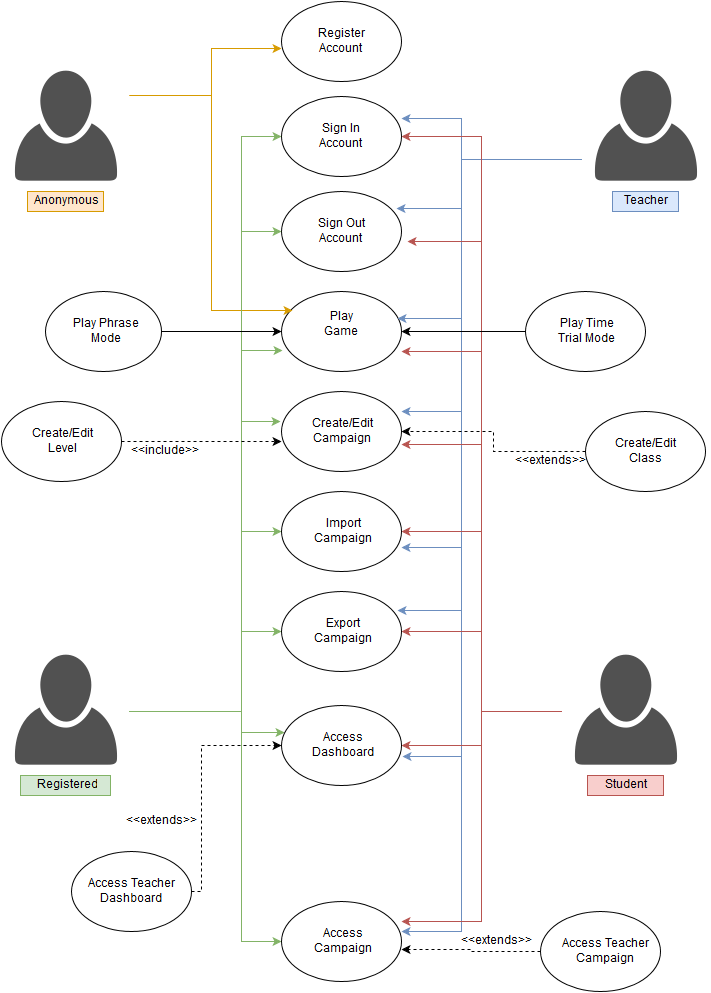

The diagram above was exported from draw.io. Its source (the exported page's mxGraphModel, read from the mxfile embedded in the PNG):
<mxGraphModel dx="1046" dy="580" grid="1" gridSize="10" guides="1" tooltips="1" connect="1" arrows="1" fold="1" page="1" pageScale="1" pageWidth="850" pageHeight="1100" background="#ffffff" math="0" shadow="0">
  <root>
    <mxCell id="0" />
    <mxCell id="1" parent="0" />
    <mxCell id="2" value="" style="ellipse;whiteSpace=wrap;html=1;" vertex="1" parent="1">
      <mxGeometry x="340" y="10" width="120" height="80" as="geometry" />
    </mxCell>
    <mxCell id="3" value="" style="ellipse;whiteSpace=wrap;html=1;" vertex="1" parent="1">
      <mxGeometry x="340" y="105" width="120" height="80" as="geometry" />
    </mxCell>
    <mxCell id="4" value="" style="ellipse;whiteSpace=wrap;html=1;" vertex="1" parent="1">
      <mxGeometry x="340" y="200" width="120" height="80" as="geometry" />
    </mxCell>
    <mxCell id="5" value="" style="ellipse;whiteSpace=wrap;html=1;" vertex="1" parent="1">
      <mxGeometry x="340" y="300" width="120" height="80" as="geometry" />
    </mxCell>
    <mxCell id="7" value="Sign In Account&lt;br&gt;" style="text;html=1;strokeColor=none;fillColor=none;align=center;verticalAlign=middle;whiteSpace=wrap;" vertex="1" parent="1">
      <mxGeometry x="375" y="130" width="50" height="30" as="geometry" />
    </mxCell>
    <mxCell id="8" value="Sign Out Account&lt;br&gt;" style="text;html=1;strokeColor=none;fillColor=none;align=center;verticalAlign=middle;whiteSpace=wrap;" vertex="1" parent="1">
      <mxGeometry x="375" y="225" width="50" height="30" as="geometry" />
    </mxCell>
    <mxCell id="9" value="Register Account&lt;br&gt;" style="text;html=1;strokeColor=none;fillColor=none;align=center;verticalAlign=middle;whiteSpace=wrap;" vertex="1" parent="1">
      <mxGeometry x="375" y="40" width="50" height="20" as="geometry" />
    </mxCell>
    <mxCell id="104" style="edgeStyle=orthogonalEdgeStyle;rounded=0;html=1;exitX=1;exitY=0.25;entryX=0;entryY=0.588;entryPerimeter=0;labelBackgroundColor=#FF0000;startArrow=none;startFill=0;jettySize=auto;orthogonalLoop=1;fontColor=#FC0000;fillColor=#ffe6cc;strokeColor=#d79b00;" edge="1" parent="1" source="11" target="2">
      <mxGeometry relative="1" as="geometry">
        <Array as="points">
          <mxPoint x="270" y="104" />
          <mxPoint x="270" y="57" />
        </Array>
      </mxGeometry>
    </mxCell>
    <mxCell id="105" style="edgeStyle=orthogonalEdgeStyle;rounded=0;html=1;exitX=1;exitY=0.25;entryX=0.092;entryY=0.238;entryPerimeter=0;labelBackgroundColor=#FF0000;startArrow=none;startFill=0;jettySize=auto;orthogonalLoop=1;fontColor=#FC0000;fillColor=#ffe6cc;strokeColor=#d79b00;" edge="1" parent="1" source="11" target="5">
      <mxGeometry relative="1" as="geometry">
        <Array as="points">
          <mxPoint x="270" y="104" />
          <mxPoint x="270" y="319" />
        </Array>
      </mxGeometry>
    </mxCell>
    <mxCell id="11" value="" style="shape=image;html=1;verticalAlign=top;verticalLabelPosition=bottom;labelBackgroundColor=#ffffff;imageAspect=0;aspect=fixed;image=https://cdn3.iconfinder.com/data/icons/faticons/32/user-01-128.png" vertex="1" parent="1">
      <mxGeometry x="60" y="72" width="128" height="128" as="geometry" />
    </mxCell>
    <mxCell id="117" style="edgeStyle=orthogonalEdgeStyle;rounded=0;html=1;exitX=1;exitY=0.5;entryX=0;entryY=0.5;labelBackgroundColor=#FF0000;startArrow=none;startFill=0;jettySize=auto;orthogonalLoop=1;fontColor=#FC0000;fillColor=#d5e8d4;strokeColor=#82b366;" edge="1" parent="1" source="12" target="81">
      <mxGeometry relative="1" as="geometry">
        <Array as="points">
          <mxPoint x="300" y="720" />
          <mxPoint x="300" y="950" />
        </Array>
      </mxGeometry>
    </mxCell>
    <mxCell id="118" style="edgeStyle=orthogonalEdgeStyle;rounded=0;html=1;exitX=1;exitY=0.5;entryX=0;entryY=0.5;labelBackgroundColor=#FF0000;startArrow=none;startFill=0;jettySize=auto;orthogonalLoop=1;fontColor=#FC0000;fillColor=#d5e8d4;strokeColor=#82b366;" edge="1" parent="1" source="12" target="69">
      <mxGeometry relative="1" as="geometry">
        <Array as="points">
          <mxPoint x="300" y="720" />
          <mxPoint x="300" y="640" />
        </Array>
      </mxGeometry>
    </mxCell>
    <mxCell id="119" style="edgeStyle=orthogonalEdgeStyle;rounded=0;html=1;exitX=1;exitY=0.5;entryX=-0.008;entryY=0.375;entryPerimeter=0;labelBackgroundColor=#FF0000;startArrow=none;startFill=0;jettySize=auto;orthogonalLoop=1;fontColor=#FC0000;fillColor=#d5e8d4;strokeColor=#82b366;" edge="1" parent="1" source="12" target="50">
      <mxGeometry relative="1" as="geometry">
        <Array as="points">
          <mxPoint x="300" y="720" />
          <mxPoint x="300" y="430" />
        </Array>
      </mxGeometry>
    </mxCell>
    <mxCell id="120" style="edgeStyle=orthogonalEdgeStyle;rounded=0;html=1;exitX=1;exitY=0.5;entryX=0.008;entryY=0.738;entryPerimeter=0;labelBackgroundColor=#FF0000;startArrow=none;startFill=0;jettySize=auto;orthogonalLoop=1;fontColor=#FC0000;fillColor=#d5e8d4;strokeColor=#82b366;" edge="1" parent="1" source="12" target="5">
      <mxGeometry relative="1" as="geometry">
        <Array as="points">
          <mxPoint x="300" y="720" />
          <mxPoint x="300" y="359" />
        </Array>
      </mxGeometry>
    </mxCell>
    <mxCell id="121" style="edgeStyle=orthogonalEdgeStyle;rounded=0;html=1;exitX=1;exitY=0.5;entryX=0;entryY=0.5;labelBackgroundColor=#FF0000;startArrow=none;startFill=0;jettySize=auto;orthogonalLoop=1;fontColor=#FC0000;fillColor=#d5e8d4;strokeColor=#82b366;" edge="1" parent="1" source="12" target="4">
      <mxGeometry relative="1" as="geometry">
        <Array as="points">
          <mxPoint x="300" y="720" />
          <mxPoint x="300" y="240" />
        </Array>
      </mxGeometry>
    </mxCell>
    <mxCell id="122" style="edgeStyle=orthogonalEdgeStyle;rounded=0;html=1;exitX=1;exitY=0.5;labelBackgroundColor=#FF0000;startArrow=none;startFill=0;jettySize=auto;orthogonalLoop=1;fontColor=#FC0000;entryX=0;entryY=0.5;fillColor=#d5e8d4;strokeColor=#82b366;" edge="1" parent="1" source="12" target="3">
      <mxGeometry relative="1" as="geometry">
        <mxPoint x="290" y="520" as="targetPoint" />
        <Array as="points">
          <mxPoint x="300" y="720" />
          <mxPoint x="300" y="145" />
        </Array>
      </mxGeometry>
    </mxCell>
    <mxCell id="62129d0551f7da67-124" style="edgeStyle=orthogonalEdgeStyle;rounded=0;html=1;exitX=1;exitY=0.5;entryX=0;entryY=0.5;labelBackgroundColor=#FF0000;startArrow=none;startFill=0;jettySize=auto;orthogonalLoop=1;fontColor=#FC0000;fillColor=#d5e8d4;strokeColor=#82b366;" edge="1" parent="1" source="12" target="67">
      <mxGeometry relative="1" as="geometry">
        <Array as="points">
          <mxPoint x="300" y="720" />
          <mxPoint x="300" y="540" />
        </Array>
      </mxGeometry>
    </mxCell>
    <mxCell id="62129d0551f7da67-126" style="edgeStyle=orthogonalEdgeStyle;rounded=0;html=1;exitX=1;exitY=0.5;entryX=0.025;entryY=0.338;entryPerimeter=0;labelBackgroundColor=#FF0000;startArrow=none;startFill=0;jettySize=auto;orthogonalLoop=1;fontColor=#FC0000;fillColor=#d5e8d4;strokeColor=#82b366;" edge="1" parent="1" source="12" target="74">
      <mxGeometry relative="1" as="geometry">
        <Array as="points">
          <mxPoint x="300" y="720" />
          <mxPoint x="300" y="741" />
        </Array>
      </mxGeometry>
    </mxCell>
    <mxCell id="12" value="" style="shape=image;html=1;verticalAlign=top;verticalLabelPosition=bottom;labelBackgroundColor=#ffffff;imageAspect=0;aspect=fixed;image=https://cdn3.iconfinder.com/data/icons/faticons/32/user-01-128.png" vertex="1" parent="1">
      <mxGeometry x="60" y="656" width="128" height="128" as="geometry" />
    </mxCell>
    <mxCell id="96" style="rounded=0;html=1;exitX=0;exitY=0.75;entryX=1;entryY=0.7;entryPerimeter=0;labelBackgroundColor=#FF0000;startArrow=none;startFill=0;jettySize=auto;orthogonalLoop=1;fontColor=#FC0000;fillColor=#dae8fc;strokeColor=#6c8ebf;edgeStyle=orthogonalEdgeStyle;" edge="1" parent="1" source="13" target="67">
      <mxGeometry relative="1" as="geometry">
        <Array as="points">
          <mxPoint x="520" y="168" />
          <mxPoint x="520" y="556" />
        </Array>
      </mxGeometry>
    </mxCell>
    <mxCell id="98" style="edgeStyle=orthogonalEdgeStyle;rounded=0;html=1;exitX=0;exitY=0.75;entryX=1.008;entryY=0.638;entryPerimeter=0;labelBackgroundColor=#FF0000;startArrow=none;startFill=0;jettySize=auto;orthogonalLoop=1;fontColor=#FC0000;fillColor=#dae8fc;strokeColor=#6c8ebf;" edge="1" parent="1" source="13" target="74">
      <mxGeometry relative="1" as="geometry">
        <Array as="points">
          <mxPoint x="520" y="168" />
          <mxPoint x="520" y="765" />
        </Array>
      </mxGeometry>
    </mxCell>
    <mxCell id="108" style="edgeStyle=orthogonalEdgeStyle;rounded=0;html=1;exitX=0;exitY=0.75;entryX=0.967;entryY=0.338;entryPerimeter=0;labelBackgroundColor=#FF0000;startArrow=none;startFill=0;jettySize=auto;orthogonalLoop=1;fontColor=#FC0000;fillColor=#dae8fc;strokeColor=#6c8ebf;" edge="1" parent="1" source="13" target="5">
      <mxGeometry relative="1" as="geometry">
        <Array as="points">
          <mxPoint x="520" y="168" />
          <mxPoint x="520" y="327" />
        </Array>
      </mxGeometry>
    </mxCell>
    <mxCell id="109" style="edgeStyle=orthogonalEdgeStyle;rounded=0;html=1;exitX=0;exitY=0.75;entryX=1;entryY=0.275;entryPerimeter=0;labelBackgroundColor=#FF0000;startArrow=none;startFill=0;jettySize=auto;orthogonalLoop=1;fontColor=#FC0000;fillColor=#dae8fc;strokeColor=#6c8ebf;" edge="1" parent="1" source="13" target="3">
      <mxGeometry relative="1" as="geometry">
        <Array as="points">
          <mxPoint x="520" y="168" />
          <mxPoint x="520" y="127" />
        </Array>
      </mxGeometry>
    </mxCell>
    <mxCell id="110" style="edgeStyle=orthogonalEdgeStyle;rounded=0;html=1;exitX=0;exitY=0.75;entryX=0.958;entryY=0.213;entryPerimeter=0;labelBackgroundColor=#FF0000;startArrow=none;startFill=0;jettySize=auto;orthogonalLoop=1;fontColor=#FC0000;fillColor=#dae8fc;strokeColor=#6c8ebf;" edge="1" parent="1" source="13" target="4">
      <mxGeometry relative="1" as="geometry">
        <Array as="points">
          <mxPoint x="520" y="168" />
          <mxPoint x="520" y="217" />
        </Array>
      </mxGeometry>
    </mxCell>
    <mxCell id="111" style="edgeStyle=orthogonalEdgeStyle;rounded=0;html=1;exitX=0;exitY=0.75;entryX=0.967;entryY=0.238;entryPerimeter=0;labelBackgroundColor=#FF0000;startArrow=none;startFill=0;jettySize=auto;orthogonalLoop=1;fontColor=#FC0000;fillColor=#dae8fc;strokeColor=#6c8ebf;" edge="1" parent="1" source="13" target="69">
      <mxGeometry relative="1" as="geometry">
        <Array as="points">
          <mxPoint x="520" y="168" />
          <mxPoint x="520" y="619" />
        </Array>
      </mxGeometry>
    </mxCell>
    <mxCell id="62129d0551f7da67-122" style="edgeStyle=orthogonalEdgeStyle;rounded=0;html=1;exitX=0;exitY=0.75;entryX=1;entryY=0.375;entryPerimeter=0;labelBackgroundColor=#FF0000;startArrow=none;startFill=0;jettySize=auto;orthogonalLoop=1;fontColor=#FC0000;fillColor=#dae8fc;strokeColor=#6c8ebf;" edge="1" parent="1" source="13" target="81">
      <mxGeometry relative="1" as="geometry">
        <Array as="points">
          <mxPoint x="520" y="168" />
          <mxPoint x="520" y="940" />
        </Array>
      </mxGeometry>
    </mxCell>
    <mxCell id="62129d0551f7da67-127" style="edgeStyle=orthogonalEdgeStyle;rounded=0;html=1;exitX=0;exitY=0.75;entryX=1;entryY=0.25;entryPerimeter=0;labelBackgroundColor=#FF0000;startArrow=none;startFill=0;jettySize=auto;orthogonalLoop=1;fontColor=#FC0000;fillColor=#dae8fc;strokeColor=#6c8ebf;" edge="1" parent="1" source="13" target="50">
      <mxGeometry relative="1" as="geometry">
        <Array as="points">
          <mxPoint x="520" y="168" />
          <mxPoint x="520" y="420" />
        </Array>
      </mxGeometry>
    </mxCell>
    <mxCell id="13" value="" style="shape=image;html=1;verticalAlign=top;verticalLabelPosition=bottom;labelBackgroundColor=#ffffff;imageAspect=0;aspect=fixed;image=https://cdn3.iconfinder.com/data/icons/faticons/32/user-01-128.png" vertex="1" parent="1">
      <mxGeometry x="640" y="72" width="128" height="128" as="geometry" />
    </mxCell>
    <mxCell id="91" style="edgeStyle=orthogonalEdgeStyle;rounded=0;html=1;exitX=0;exitY=0.5;entryX=1;entryY=0.663;entryPerimeter=0;labelBackgroundColor=#FF0000;startArrow=none;startFill=0;jettySize=auto;orthogonalLoop=1;fontColor=#FC0000;fillColor=#f8cecc;strokeColor=#b85450;" edge="1" parent="1" source="14" target="50">
      <mxGeometry relative="1" as="geometry">
        <Array as="points">
          <mxPoint x="540" y="720" />
          <mxPoint x="540" y="453" />
        </Array>
      </mxGeometry>
    </mxCell>
    <mxCell id="92" style="edgeStyle=orthogonalEdgeStyle;rounded=0;html=1;entryX=1;entryY=0.5;labelBackgroundColor=#FF0000;startArrow=none;startFill=0;jettySize=auto;orthogonalLoop=1;fontColor=#FC0000;fillColor=#f8cecc;strokeColor=#b85450;" edge="1" parent="1" source="14" target="67">
      <mxGeometry relative="1" as="geometry">
        <Array as="points">
          <mxPoint x="540" y="720" />
          <mxPoint x="540" y="540" />
        </Array>
      </mxGeometry>
    </mxCell>
    <mxCell id="112" style="edgeStyle=orthogonalEdgeStyle;rounded=0;html=1;exitX=0;exitY=0.5;labelBackgroundColor=#FF0000;startArrow=none;startFill=0;jettySize=auto;orthogonalLoop=1;fontColor=#FC0000;fillColor=#f8cecc;strokeColor=#b85450;" edge="1" parent="1" source="14" target="74">
      <mxGeometry relative="1" as="geometry" />
    </mxCell>
    <mxCell id="113" style="edgeStyle=orthogonalEdgeStyle;rounded=0;html=1;exitX=0;exitY=0.5;entryX=1;entryY=0.5;labelBackgroundColor=#FF0000;startArrow=none;startFill=0;jettySize=auto;orthogonalLoop=1;fontColor=#FC0000;fillColor=#f8cecc;strokeColor=#b85450;" edge="1" parent="1" source="14" target="69">
      <mxGeometry relative="1" as="geometry" />
    </mxCell>
    <mxCell id="114" style="edgeStyle=orthogonalEdgeStyle;rounded=0;html=1;exitX=0;exitY=0.5;entryX=1;entryY=0.75;entryPerimeter=0;labelBackgroundColor=#FF0000;startArrow=none;startFill=0;jettySize=auto;orthogonalLoop=1;fontColor=#FC0000;fillColor=#f8cecc;strokeColor=#b85450;" edge="1" parent="1" source="14" target="5">
      <mxGeometry relative="1" as="geometry" />
    </mxCell>
    <mxCell id="115" style="edgeStyle=orthogonalEdgeStyle;rounded=0;html=1;exitX=0;exitY=0.5;entryX=1.05;entryY=0.625;entryPerimeter=0;labelBackgroundColor=#FF0000;startArrow=none;startFill=0;jettySize=auto;orthogonalLoop=1;fontColor=#FC0000;fillColor=#f8cecc;strokeColor=#b85450;" edge="1" parent="1" source="14" target="4">
      <mxGeometry relative="1" as="geometry">
        <Array as="points">
          <mxPoint x="540" y="720" />
          <mxPoint x="540" y="250" />
        </Array>
      </mxGeometry>
    </mxCell>
    <mxCell id="116" style="edgeStyle=orthogonalEdgeStyle;rounded=0;html=1;exitX=0;exitY=0.5;entryX=1;entryY=0.5;labelBackgroundColor=#FF0000;startArrow=none;startFill=0;jettySize=auto;orthogonalLoop=1;fontColor=#FC0000;fillColor=#f8cecc;strokeColor=#b85450;" edge="1" parent="1" source="14" target="3">
      <mxGeometry relative="1" as="geometry" />
    </mxCell>
    <mxCell id="62129d0551f7da67-123" style="edgeStyle=orthogonalEdgeStyle;rounded=0;html=1;exitX=0;exitY=0.5;entryX=1;entryY=0.25;entryPerimeter=0;labelBackgroundColor=#FF0000;startArrow=none;startFill=0;jettySize=auto;orthogonalLoop=1;fontColor=#FC0000;fillColor=#f8cecc;strokeColor=#b85450;" edge="1" parent="1" source="14" target="81">
      <mxGeometry relative="1" as="geometry" />
    </mxCell>
    <mxCell id="14" value="" style="shape=image;html=1;verticalAlign=top;verticalLabelPosition=bottom;labelBackgroundColor=#ffffff;imageAspect=0;aspect=fixed;image=https://cdn3.iconfinder.com/data/icons/faticons/32/user-01-128.png" vertex="1" parent="1">
      <mxGeometry x="620" y="656" width="128" height="128" as="geometry" />
    </mxCell>
    <mxCell id="15" value="Teacher" style="text;html=1;strokeColor=#6c8ebf;fillColor=#dae8fc;align=center;verticalAlign=middle;whiteSpace=wrap;" vertex="1" parent="1">
      <mxGeometry x="671" y="200" width="66" height="20" as="geometry" />
    </mxCell>
    <mxCell id="16" value="Play Game&lt;br&gt;&lt;br&gt;" style="text;html=1;strokeColor=none;fillColor=none;align=center;verticalAlign=middle;whiteSpace=wrap;" vertex="1" parent="1">
      <mxGeometry x="380" y="330" width="40" height="20" as="geometry" />
    </mxCell>
    <mxCell id="17" value="Anonymous" style="text;html=1;strokeColor=#d79b00;fillColor=#ffe6cc;align=center;verticalAlign=middle;whiteSpace=wrap;" vertex="1" parent="1">
      <mxGeometry x="86" y="200" width="76" height="20" as="geometry" />
    </mxCell>
    <mxCell id="18" value="Registered" style="text;html=1;strokeColor=#82b366;fillColor=#d5e8d4;align=center;verticalAlign=middle;whiteSpace=wrap;" vertex="1" parent="1">
      <mxGeometry x="79" y="784" width="90" height="20" as="geometry" />
    </mxCell>
    <mxCell id="19" value="Student" style="text;html=1;strokeColor=#b85450;fillColor=#f8cecc;align=center;verticalAlign=middle;whiteSpace=wrap;" vertex="1" parent="1">
      <mxGeometry x="646" y="784" width="76" height="20" as="geometry" />
    </mxCell>
    <mxCell id="29" style="edgeStyle=orthogonalEdgeStyle;rounded=0;html=1;entryX=1;entryY=0.5;jettySize=auto;orthogonalLoop=1;" edge="1" parent="1" source="24" target="5">
      <mxGeometry relative="1" as="geometry" />
    </mxCell>
    <mxCell id="24" value="" style="ellipse;whiteSpace=wrap;html=1;" vertex="1" parent="1">
      <mxGeometry x="584" y="300" width="120" height="80" as="geometry" />
    </mxCell>
    <mxCell id="28" style="edgeStyle=orthogonalEdgeStyle;rounded=0;html=1;entryX=0;entryY=0.5;jettySize=auto;orthogonalLoop=1;" edge="1" parent="1" source="25" target="5">
      <mxGeometry relative="1" as="geometry" />
    </mxCell>
    <mxCell id="25" value="" style="ellipse;whiteSpace=wrap;html=1;" vertex="1" parent="1">
      <mxGeometry x="104" y="300" width="116" height="80" as="geometry" />
    </mxCell>
    <mxCell id="26" value="Play Phrase Mode&lt;br&gt;" style="text;html=1;strokeColor=none;fillColor=none;align=center;verticalAlign=middle;whiteSpace=wrap;" vertex="1" parent="1">
      <mxGeometry x="130" y="330" width="70" height="20" as="geometry" />
    </mxCell>
    <mxCell id="27" value="Play Time Trial Mode&lt;br&gt;" style="text;html=1;strokeColor=none;fillColor=none;align=center;verticalAlign=middle;whiteSpace=wrap;" vertex="1" parent="1">
      <mxGeometry x="611" y="330" width="70" height="20" as="geometry" />
    </mxCell>
    <mxCell id="32" style="edgeStyle=orthogonalEdgeStyle;rounded=0;html=1;exitX=1;exitY=0.25;entryX=1;entryY=0.25;jettySize=auto;orthogonalLoop=1;" edge="1" parent="1" source="11" target="11">
      <mxGeometry relative="1" as="geometry" />
    </mxCell>
    <mxCell id="50" value="" style="ellipse;whiteSpace=wrap;html=1;fontColor=#FC0000;" vertex="1" parent="1">
      <mxGeometry x="340" y="400" width="120" height="80" as="geometry" />
    </mxCell>
    <mxCell id="53" value="Create/Edit Campaign&lt;br&gt;" style="text;html=1;strokeColor=none;fillColor=none;align=center;verticalAlign=middle;whiteSpace=wrap;" vertex="1" parent="1">
      <mxGeometry x="380" y="430" width="40" height="20" as="geometry" />
    </mxCell>
    <mxCell id="56" style="edgeStyle=orthogonalEdgeStyle;rounded=0;html=1;exitX=0;exitY=0.5;entryX=1;entryY=0.5;labelBackgroundColor=#FF0000;jettySize=auto;orthogonalLoop=1;fontColor=#FC0000;dashed=1;" edge="1" parent="1" source="54" target="50">
      <mxGeometry relative="1" as="geometry" />
    </mxCell>
    <mxCell id="54" value="" style="ellipse;whiteSpace=wrap;html=1;fontColor=#FC0000;" vertex="1" parent="1">
      <mxGeometry x="644" y="420" width="120" height="80" as="geometry" />
    </mxCell>
    <mxCell id="55" value="Create/Edit Class Campaign&lt;br&gt;" style="text;html=1;strokeColor=none;fillColor=none;align=center;verticalAlign=middle;whiteSpace=wrap;" vertex="1" parent="1">
      <mxGeometry x="659" y="450" width="90" height="20" as="geometry" />
    </mxCell>
    <mxCell id="58" value="&amp;lt;&amp;lt;extends&amp;gt;&amp;gt;" style="text;html=1;strokeColor=none;fillColor=none;align=center;verticalAlign=middle;whiteSpace=wrap;" vertex="1" parent="1">
      <mxGeometry x="574" y="460" width="70" height="20" as="geometry" />
    </mxCell>
    <mxCell id="64" style="edgeStyle=orthogonalEdgeStyle;rounded=0;html=1;entryX=0;entryY=0.625;entryPerimeter=0;labelBackgroundColor=#FF0000;jettySize=auto;orthogonalLoop=1;fontColor=#FC0000;dashed=1;" edge="1" parent="1" source="63" target="50">
      <mxGeometry relative="1" as="geometry" />
    </mxCell>
    <mxCell id="63" value="" style="ellipse;whiteSpace=wrap;html=1;fontColor=#FC0000;" vertex="1" parent="1">
      <mxGeometry x="60" y="410" width="120" height="80" as="geometry" />
    </mxCell>
    <mxCell id="65" value="&amp;lt;&amp;lt;include&amp;gt;&amp;gt;" style="text;html=1;strokeColor=none;fillColor=none;align=center;verticalAlign=middle;whiteSpace=wrap;" vertex="1" parent="1">
      <mxGeometry x="188" y="450" width="70" height="20" as="geometry" />
    </mxCell>
    <mxCell id="66" value="Create/Edit Level&lt;br&gt;" style="text;html=1;strokeColor=none;fillColor=none;align=center;verticalAlign=middle;whiteSpace=wrap;" vertex="1" parent="1">
      <mxGeometry x="100" y="440" width="40" height="20" as="geometry" />
    </mxCell>
    <mxCell id="67" value="" style="ellipse;whiteSpace=wrap;html=1;fontColor=#FC0000;" vertex="1" parent="1">
      <mxGeometry x="340" y="500" width="120" height="80" as="geometry" />
    </mxCell>
    <mxCell id="68" value="Import Campaign&lt;br&gt;" style="text;html=1;strokeColor=none;fillColor=none;align=center;verticalAlign=middle;whiteSpace=wrap;" vertex="1" parent="1">
      <mxGeometry x="380" y="530" width="40" height="20" as="geometry" />
    </mxCell>
    <mxCell id="69" value="" style="ellipse;whiteSpace=wrap;html=1;fontColor=#FC0000;" vertex="1" parent="1">
      <mxGeometry x="340" y="600" width="120" height="80" as="geometry" />
    </mxCell>
    <mxCell id="70" value="Export Campaign&lt;br&gt;" style="text;html=1;strokeColor=none;fillColor=none;align=center;verticalAlign=middle;whiteSpace=wrap;" vertex="1" parent="1">
      <mxGeometry x="380" y="630" width="40" height="20" as="geometry" />
    </mxCell>
    <mxCell id="74" value="" style="ellipse;whiteSpace=wrap;html=1;fontColor=#FC0000;" vertex="1" parent="1">
      <mxGeometry x="340" y="714" width="120" height="80" as="geometry" />
    </mxCell>
    <mxCell id="76" value="Access Dashboard&lt;br&gt;" style="text;html=1;strokeColor=none;fillColor=none;align=center;verticalAlign=middle;whiteSpace=wrap;" vertex="1" parent="1">
      <mxGeometry x="380" y="744" width="40" height="20" as="geometry" />
    </mxCell>
    <mxCell id="62129d0551f7da67-125" style="edgeStyle=orthogonalEdgeStyle;rounded=0;html=1;exitX=1;exitY=0.5;entryX=0;entryY=0.5;labelBackgroundColor=#FF0000;startArrow=none;startFill=0;jettySize=auto;orthogonalLoop=1;fontColor=#FC0000;dashed=1;" edge="1" parent="1" source="77" target="74">
      <mxGeometry relative="1" as="geometry">
        <Array as="points">
          <mxPoint x="260" y="900" />
          <mxPoint x="260" y="754" />
        </Array>
      </mxGeometry>
    </mxCell>
    <mxCell id="77" value="" style="ellipse;whiteSpace=wrap;html=1;fontColor=#FC0000;" vertex="1" parent="1">
      <mxGeometry x="130" y="860" width="120" height="80" as="geometry" />
    </mxCell>
    <mxCell id="79" value="&amp;lt;&amp;lt;extends&amp;gt;&amp;gt;" style="text;html=1;strokeColor=none;fillColor=none;align=center;verticalAlign=middle;whiteSpace=wrap;" vertex="1" parent="1">
      <mxGeometry x="185" y="820" width="70" height="20" as="geometry" />
    </mxCell>
    <mxCell id="80" value="Access Teacher Dashboard&lt;br&gt;" style="text;html=1;strokeColor=none;fillColor=none;align=center;verticalAlign=middle;whiteSpace=wrap;" vertex="1" parent="1">
      <mxGeometry x="145" y="890" width="90" height="20" as="geometry" />
    </mxCell>
    <mxCell id="81" value="" style="ellipse;whiteSpace=wrap;html=1;fontColor=#FC0000;" vertex="1" parent="1">
      <mxGeometry x="340" y="910" width="120" height="80" as="geometry" />
    </mxCell>
    <mxCell id="82" value="Access Campaign&lt;br&gt;" style="text;html=1;strokeColor=none;fillColor=none;align=center;verticalAlign=middle;whiteSpace=wrap;" vertex="1" parent="1">
      <mxGeometry x="380" y="940" width="40" height="20" as="geometry" />
    </mxCell>
    <mxCell id="84" style="edgeStyle=orthogonalEdgeStyle;rounded=0;html=1;exitX=0;exitY=0.5;entryX=1;entryY=0.6;entryPerimeter=0;labelBackgroundColor=#FF0000;jettySize=auto;orthogonalLoop=1;fontColor=#FC0000;dashed=1;" edge="1" parent="1" source="83" target="81">
      <mxGeometry relative="1" as="geometry" />
    </mxCell>
    <mxCell id="83" value="" style="ellipse;whiteSpace=wrap;html=1;fontColor=#FC0000;" vertex="1" parent="1">
      <mxGeometry x="599" y="920" width="120" height="80" as="geometry" />
    </mxCell>
    <mxCell id="87" value="&amp;lt;&amp;lt;extends&amp;gt;&amp;gt;" style="text;html=1;strokeColor=none;fillColor=none;align=center;verticalAlign=middle;whiteSpace=wrap;" vertex="1" parent="1">
      <mxGeometry x="520" y="940" width="70" height="20" as="geometry" />
    </mxCell>
    <mxCell id="88" value="Access Teacher Campaign&lt;br&gt;" style="text;html=1;strokeColor=none;fillColor=none;align=center;verticalAlign=middle;whiteSpace=wrap;" vertex="1" parent="1">
      <mxGeometry x="620" y="950" width="89" height="20" as="geometry" />
    </mxCell>
  </root>
</mxGraphModel>